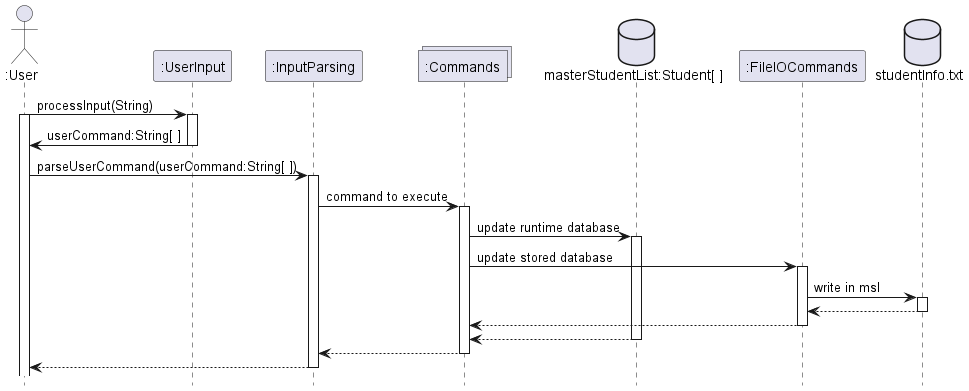

The diagram above was rendered by PlantUML. Its source (embedded in the PNG):
@startuml InputParsingSequenceDiagram

hide footbox

actor ":User" as u
participant ":UserInput" as UI
participant ":InputParsing" as IP
collections ":Commands" as commands
database "masterStudentList:Student[ ]" as msl
participant ":FileIOCommands" as fioc
database "studentInfo.txt" as studentInfo


u -> UI : processInput(String)
activate u
activate UI
UI -> u : userCommand:String[ ]
deactivate UI

u -> IP : parseUserCommand(userCommand:String[ ])
activate IP
IP -> commands : command to execute
activate commands
commands -> msl : update runtime database
activate msl
commands -> fioc : update stored database
activate fioc
fioc -> studentInfo : write in msl
activate studentInfo
studentInfo --> fioc 
deactivate studentInfo
fioc --> commands
deactivate fioc
msl --> commands
deactivate msl
commands --> IP
deactivate commands
IP --> u
deactivate IP

@enduml